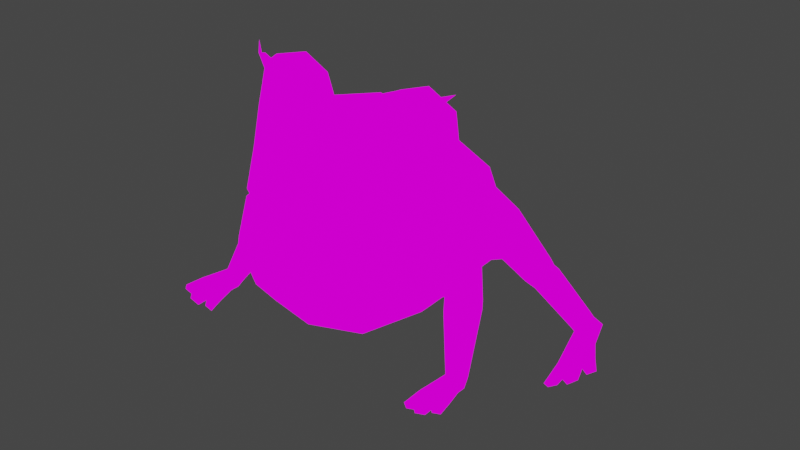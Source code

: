 # Source: FROG_PINK.blend  (saved by Blender 2.91.10; exported with 4.5.12 LTS)
import bpy
from mathutils import Matrix  # noqa: F401  (used for matrix-valued properties, if any)

bpy.ops.wm.read_factory_settings(use_empty=True)
scene = bpy.context.scene
scene.name = 'Scene'

# ---- collections
col_collection = bpy.data.collections.new('Collection'); scene.collection.children.link(col_collection)

# ---- images (referenced by path relative to the original .blend; pixels are not part of the script)
import os
ASSET_DIR = os.environ.get("B2B_ASSET_DIR", "")  # directory of the original .blend (textures are referenced by path, not embedded)
HERE = os.path.dirname(os.path.abspath(__file__))  # packed textures are extracted next to this script under _unpacked/

def load_image(name, relpath, width, height, colorspace="sRGB"):
    """Load a texture the original file referenced (path relative to the .blend, or extracted next to this script)."""
    p = next((c for c in (os.path.join(HERE, relpath), os.path.join(ASSET_DIR, relpath)) if relpath and os.path.exists(c)), "")
    if p:
        img = bpy.data.images.load(p, check_existing=True)
        img.name = name
    else:  # same state as the original file: an image datablock whose file is absent (Cycles renders it pink)
        img = bpy.data.images.new(name, width, height)
        img.source = "FILE"
        img.filepath = "//" + (relpath or name)
    img.colorspace_settings.name = colorspace
    return img
img_colors_png_001 = load_image('colors.png.001', 'colors.png', 1024, 1024, 'sRGB')

# ---- materials (node trees are filled in below, after node groups)
mat_frog = bpy.data.materials.new('frog')
mat_frog.use_transparent_shadow = False

# ---- material node trees
mat_frog.use_nodes = True; mat_frog.node_tree.nodes.clear()
_N = mat_frog.node_tree.nodes; _L = mat_frog.node_tree.links
n0 = _N.new('ShaderNodeBsdfPrincipled'); n0.name = 'Principled BSDF'; n0.location = (10, 300)
n0.distribution = 'GGX'
n0.subsurface_method = 'BURLEY'
n0.inputs[3].default_value = 1.45
n0.inputs[27].default_value = (0.0, 0.0, 0.0, 1.0)
n0.inputs[28].default_value = 1.0
n1 = _N.new('ShaderNodeOutputMaterial'); n1.name = 'Material Output'; n1.location = (300, 300)
n2 = _N.new('ShaderNodeTexImage'); n2.name = 'Image Texture'; n2.location = (-320, 163)
n2.image = img_colors_png_001
_L.new(n2.outputs[0], n1.inputs[0])
n1.is_active_output = True

# ---- world
world_world = bpy.data.worlds.new('World'); scene.world = world_world
world_world.use_nodes = True; world_world.node_tree.nodes.clear()
_N = world_world.node_tree.nodes; _L = world_world.node_tree.links
n0 = _N.new('ShaderNodeOutputWorld'); n0.name = 'World Output'; n0.location = (300, 300)
n1 = _N.new('ShaderNodeBackground'); n1.name = 'Background'; n1.location = (10, 300)
n1.inputs[0].default_value = (0.05088, 0.05088, 0.05088, 1.0)
_L.new(n1.outputs[0], n0.inputs[0])
n0.is_active_output = True
world_world.color = (0.05088, 0.05088, 0.05088)
world_world.use_sun_shadow = False
world_world.sun_shadow_jitter_overblur = 0.0

# ---- meshes
me_cube_002 = bpy.data.meshes.new('Cube.002')
me_cube_002.from_pydata([(0.3611, 0.4402, 0.1773), (0.2691, 0.02207, 0.09603), (0.4622, 0.03429, 0.8961), (0.0, 0.6921, 0.4083), (0.0, 0.7672, 0.09463), (0.0, 0.7672, 0.2537), (0.0, 0.07362, 1.031), (0.0, 0.5913, 0.5574), (0.0, 0.3317, 0.8502), (0.0, 0.4259, 0.02617), (0.0, 0.004974, 0.01737), (0.183, 0.6782, 0.3651), (0.0, 0.8851, 0.1341), (0.3433, -0.2043, 1.203), (0.4849, -0.1389, 1.118), (0.4788, -0.1993, 0.9364), (0.3198, -0.2933, 0.8724), (0.183, -0.3283, 0.9981), (0.1991, -0.2607, 1.142), (0.4477, -0.1785, 1.102), (0.3433, -0.2112, 1.167), (0.4388, -0.2161, 0.9622), (0.3255, -0.2884, 0.9197), (0.2251, -0.3131, 0.9899), (0.232, -0.2626, 1.116), (0.4959, -0.198, 0.5535), (0.353, -0.4146, 0.643), (0.08997, -0.5508, 0.7943), (0.0, -0.3309, 1.012), (0.0, -0.6003, 0.7446), (0.07219, -0.5229, 0.8452), (0.3609, -0.4129, 0.6037), (0.1651, -0.5658, 0.6738), (0.0, -0.6026, 0.6997), (0.3522, -0.359, 0.8244), (0.5024, -0.1748, 0.7391), (0.0, -0.5143, 0.9161), (0.264, -0.3635, 0.122), (0.0, -0.4258, 0.09452), (0.2988, -0.4631, 0.2666), (0.4832, -0.2282, 0.3242), (0.0, -0.612, 0.3028), (0.151, -0.5792, 0.3095), (0.0, -0.5789, 0.6968), (0.3424, -0.3892, 0.6008), (0.1465, -0.5421, 0.6709), (0.0, -0.5765, 0.7417), (0.1465, -0.5397, 0.7194), (0.3344, -0.3909, 0.6401), (0.3433, -0.0266, 1.168), (0.4947, -0.04088, 1.1), (0.4824, -0.1042, 0.8988), (0.1787, -0.1313, 1.032), (0.1991, -0.045, 1.111), (0.2119, -0.02647, 0.9805), (0.0, -0.1328, 1.053), (0.253, 0.05209, 0.957), (0.2226, 0.3244, 0.8001), (0.1701, -0.4698, 0.8817), (0.1651, -0.5635, 0.7223), (0.05227, -0.5311, 0.8437), (0.07055, -0.5551, 0.7899), (0.0, -0.09962, 0.703), (0.0, -0.09616, 0.4259), (0.1144, -0.09898, 0.6759), (0.1203, -0.09716, 0.4444), (0.5337, 0.07077, 0.5669), (0.4765, -0.08013, 0.2574), (0.5016, 0.03051, 0.2899), (0.5808, 0.0388, 0.5244), (0.4893, -0.08594, 0.2638), (0.6826, -0.1942, -0.001703), (0.5292, 0.1133, 0.4078), (0.7191, -0.2152, 0.02164), (0.7123, -0.2573, 0.04411), (0.5847, -0.07286, 0.5084), (0.669, -0.2783, 0.04323), (0.5361, -0.1544, 0.3376), (0.6324, -0.2573, 0.01989), (0.6393, -0.2152, -0.002576), (0.7151, -0.2024, 0.04129), (0.67, -0.05969, 0.2594), (0.669, -0.1412, 0.281), (0.6006, -0.1849, 0.2539), (0.5333, -0.1469, 0.2052), (0.5342, -0.06536, 0.1836), (0.6886, -0.2324, -0.02141), (0.7289, -0.2536, -0.009182), (0.7289, -0.296, -0.009182), (0.6893, -0.3011, -0.02118), (0.6482, -0.296, -0.03364), (0.6482, -0.2536, -0.03364), (0.7424, -0.3925, 0.04313), (0.6482, -0.3925, 0.02432), (0.6031, -0.3925, 1.615e-05), (0.7558, -0.3925, -0.001024), (0.6644, -0.3925, -0.02874), (0.6228, -0.3925, -0.04134), (0.7109, -0.3925, -0.01465), (0.6959, -0.3925, 0.03731), (0.6613, -0.4961, -0.02968), (0.7139, -0.4961, -0.01373), (0.6497, -0.4952, 0.008172), (0.7037, -0.4952, 0.02288), (0.7212, -0.4717, 0.02385), (0.7303, -0.4726, -0.00877), (0.7752, -0.4726, 0.00486), (0.7677, -0.4717, 0.02967), (0.5974, -0.4726, -0.04905), (0.6389, -0.4726, -0.03645), (0.5836, -0.4717, -0.02704), (0.6286, -0.4717, -0.002738), (0.5386, -0.1105, 0.5269), (0.4747, 0.1187, 0.8458), (0.4855, -0.1716, 0.3207), (0.4279, -0.1648, 0.2037), (0.1305, 0.7702, 0.1962), (0.281, 0.5721, 0.4848), (0.1026, 0.7674, 0.1255), (0.1582, 0.4259, 0.04875), (0.475, 0.06941, 0.2742), (0.429, 0.2999, 0.7239), (0.5107, 0.1769, 0.4035), (0.7904, 0.6416, -0.07637), (0.308, 0.6576, 0.3047), (0.5884, 0.6333, 0.1498), (0.3665, 0.5732, 0.4364), (0.6136, 0.5644, 0.1418), (0.4249, 0.4106, 0.42), (0.5792, 0.5176, 0.09635), (0.4278, 0.3586, 0.2896), (0.5195, 0.5396, 0.05891), (0.4942, 0.6085, 0.06691), (0.3002, 0.5916, 0.1806), (0.7364, 0.7312, -0.1243), (0.7771, 0.717, -0.1025), (0.7357, 0.6158, -0.1518), (0.7136, 0.7012, -0.1544), (0.8085, 0.6525, -0.1004), (0.7736, 0.6169, -0.124), (0.7751, 0.7502, -0.165), (0.8181, 0.7375, -0.1397), (0.8571, 0.6091, -0.1705), (0.8247, 0.5924, -0.1993), (0.7871, 0.5879, -0.2276), (0.7481, 0.7201, -0.1969), (0.8961, 0.479, -0.1275), (0.8048, 0.4494, -0.1852), (0.7627, 0.4382, -0.2294), (0.9227, 0.4985, -0.1655), (0.8378, 0.4732, -0.2313), (0.7951, 0.4593, -0.2624), (0.8781, 0.4854, -0.1984), (0.8467, 0.4625, -0.1529), (0.8744, 0.3446, -0.2497), (0.92, 0.3585, -0.2124), (0.8507, 0.3288, -0.2169), (0.8981, 0.3436, -0.1803), (0.9225, 0.3851, -0.1643), (0.9404, 0.3979, -0.1942), (0.981, 0.4107, -0.1647), (0.9667, 0.401, -0.1423), (0.784, 0.3304, -0.2968), (0.8244, 0.3414, -0.2736), (0.7663, 0.3191, -0.2776), (0.8083, 0.3274, -0.2413), (0.5107, 0.6535, 0.1334), (0.5757, 0.6295, 0.1742), (0.6032, 0.5544, 0.1655), (0.5657, 0.5033, 0.1159), (0.5007, 0.528, 0.07532), (0.4731, 0.6024, 0.08386), (0.6358, 0.5783, 0.1183), (0.5473, 0.6665, 0.09826), (0.513, 0.6216, 0.05315), (0.5408, 0.5535, 0.04082), (0.6082, 0.6453, 0.131), (0.6011, 0.5333, 0.07341), (0.7191, 0.7194, -0.09428), (0.7208, 0.6073, -0.131), (0.6952, 0.6885, -0.1243), (0.7601, 0.7047, -0.07127), (0.7602, 0.608, -0.1046), (0.4044, 0.4686, 0.1849), (0.3679, 0.6424, 0.3037), (0.4114, 0.5769, 0.4077), (0.453, 0.4519, 0.3943), (0.4459, 0.3916, 0.281), (0.3608, 0.5822, 0.1904), (0.5888, 0.007704, 0.2465), (0.6558, -0.1294, 0.313), (0.5863, -0.1763, 0.2785), (0.6582, -0.04085, 0.2932), (0.5196, -0.1306, 0.2244), (0.5252, -0.03551, 0.2131), (0.6771, -0.08215, 0.2251), (0.6753, -0.158, 0.2468), (0.6105, -0.1984, 0.2234), (0.5476, -0.1629, 0.1784), (0.5494, -0.08701, 0.1567), (0.6141, -0.04665, 0.18), (0.7087, -0.2477, 0.06368), (0.6633, -0.2706, 0.06064), (0.6242, -0.2482, 0.0352), (0.6306, -0.2028, 0.01281), (0.676, -0.1799, 0.01585), (0.3298, -0.3028, 0.9785), (0.3394, -0.2612, 1.112), (0.0, -0.6884, 0.5478), (0.3401, -0.4912, 0.4459), (0.1594, -0.6563, 0.5305), (0.4997, -0.06981, 0.6614), (0.5446, -0.1131, 1.203), (0.4507, -0.2077, 1.186), (0.3618, -0.2517, 1.216), (0.2537, -0.2994, 1.18)], [], [(9, 119, 1, 10), (211, 35, 25, 112), (4, 118, 119, 9), (117, 7, 57, 121), (121, 57, 56, 113), (116, 5, 3, 11), (11, 124, 116), (11, 3, 7, 117), (1, 67, 115), (116, 118, 12), (5, 116, 12), (118, 4, 12), (19, 207, 206, 21), (20, 19, 14, 13), (19, 21, 15, 14), (21, 22, 16, 15), (22, 23, 17, 16), (23, 24, 18, 17), (24, 20, 13, 18), (34, 58, 59, 26), (35, 34, 26, 25), (58, 17, 28, 36), (26, 59, 47, 48), (59, 29, 46, 47), (32, 31, 44, 45), (27, 30, 60, 61), (15, 16, 34, 35), (16, 17, 58, 34), (40, 39, 115), (39, 42, 37), (31, 32, 210, 209), (32, 33, 208, 210), (25, 31, 209, 40), (45, 63, 43), (65, 25, 64), (25, 26, 48), (31, 25, 44), (33, 32, 45, 43), (17, 18, 53, 52), (13, 14, 50, 49), (18, 13, 49, 53), (14, 15, 51, 50), (52, 53, 54), (49, 50, 2, 56), (53, 49, 56, 54), (50, 51, 2), (17, 52, 55, 28), (52, 54, 6, 55), (57, 7, 8), (56, 57, 8, 6), (6, 54, 56), (15, 35, 51), (51, 35, 2), (35, 211, 2), (113, 66, 121), (120, 1, 119), (37, 10, 1, 115), (30, 27, 59, 58), (61, 60, 36, 29), (27, 61, 29, 59), (60, 30, 58, 36), (62, 47, 46), (64, 62, 63, 65), (64, 25, 48), (48, 47, 62, 64), (45, 44, 65, 63), (65, 44, 25), (115, 114, 40), (121, 66, 122), (40, 114, 112, 25), (67, 1, 120), (67, 120, 68, 70), (122, 66, 69, 72), (120, 122, 72, 68), (189, 72, 69, 192), (192, 69, 75, 190), (190, 75, 77, 191), (191, 77, 70, 193), (193, 70, 68, 194), (194, 68, 72, 189), (79, 71, 86, 91), (199, 85, 200), (198, 84, 85, 199), (197, 83, 84, 198), (196, 82, 83, 197), (195, 81, 82, 196), (195, 200, 81), (86, 89, 90, 91), (76, 78, 94, 93), (73, 74, 88, 87), (78, 79, 91, 90), (71, 73, 87, 86), (78, 90, 97, 94), (99, 93, 102, 103), (99, 98, 105, 104), (89, 98, 96), (90, 89, 96, 97), (88, 74, 92, 95), (74, 76, 99, 92), (96, 98, 101, 100), (93, 96, 100, 102), (99, 76, 93), (98, 89, 88, 95), (89, 86, 87, 88), (98, 99, 103, 101), (101, 103, 102, 100), (92, 99, 104, 107), (94, 97, 108, 110), (95, 92, 107, 106), (93, 94, 110, 111), (98, 95, 106, 105), (97, 96, 109, 108), (110, 108, 109, 111), (107, 104, 105, 106), (96, 93, 111, 109), (77, 75, 112, 114), (66, 112, 75, 69), (67, 70, 77, 114), (113, 56, 2), (10, 37, 38), (114, 115, 67), (37, 42, 41, 38), (126, 124, 11, 117), (133, 0, 118, 116), (0, 119, 118), (0, 130, 120, 119), (128, 126, 117, 121), (124, 133, 116), (130, 128, 121, 122), (130, 122, 120), (184, 124, 126, 185), (185, 126, 128, 186), (186, 128, 130, 187), (187, 130, 0, 183), (183, 0, 133, 188), (188, 133, 124, 184), (180, 178, 134, 137), (182, 179, 136, 139), (181, 123, 138, 135), (179, 180, 137, 136), (178, 181, 135, 134), (123, 182, 139, 138), (137, 134, 140, 145), (140, 143, 144, 145), (139, 136, 148, 147), (135, 138, 142, 141), (136, 137, 145, 144), (134, 135, 141, 140), (136, 144, 151, 148), (153, 147, 156, 157), (153, 152, 159, 158), (143, 152, 150), (144, 143, 150, 151), (142, 138, 146, 149), (138, 139, 153, 146), (150, 152, 155, 154), (147, 150, 154, 156), (153, 139, 147), (152, 143, 142, 149), (143, 140, 141, 142), (152, 153, 157, 155), (155, 157, 156, 154), (146, 153, 158, 161), (148, 151, 162, 164), (149, 146, 161, 160), (147, 148, 164, 165), (152, 149, 160, 159), (151, 150, 163, 162), (164, 162, 163, 165), (161, 158, 159, 160), (150, 147, 165, 163), (132, 171, 166), (131, 170, 171, 132), (129, 169, 170, 131), (127, 168, 169, 129), (125, 167, 168, 127), (166, 167, 125), (127, 129, 177, 172), (125, 176, 173), (131, 132, 174, 175), (125, 127, 172, 176), (129, 131, 175, 177), (174, 132, 173), (175, 174, 180, 179), (172, 177, 182, 123), (166, 173, 132), (173, 176, 181, 178), (125, 173, 166), (176, 172, 123, 181), (177, 175, 179, 182), (174, 173, 178, 180), (171, 188, 184, 166), (170, 183, 188, 171), (169, 187, 183, 170), (168, 186, 187, 169), (167, 185, 186, 168), (166, 184, 185, 167), (85, 194, 189), (84, 193, 194, 85), (83, 191, 193, 84), (82, 190, 191, 83), (81, 192, 190, 82), (189, 192, 81), (205, 200, 195, 80), (80, 195, 196, 201), (201, 196, 197, 202), (202, 197, 198, 203), (203, 198, 199, 204), (204, 199, 200, 205), (76, 202, 203, 78), (200, 189, 81), (78, 203, 204, 79), (79, 204, 205, 71), (200, 85, 189), (74, 201, 202, 76), (73, 80, 201, 74), (71, 205, 80, 73), (22, 206, 23), (21, 206, 22), (23, 206, 207, 24), (207, 19, 20), (24, 207, 20), (115, 39, 37), (40, 209, 39), (209, 210, 42, 39), (210, 208, 41, 42), (113, 2, 211, 66), (66, 211, 112), (213, 19, 212), (24, 20, 214, 215), (213, 214, 20, 19)])
_uv = me_cube_002.uv_layers.new(name='UVMap')
_uv.uv.foreach_set('vector', [0.03488, 0.5109, 0.03488, 0.5109, 0.03488, 0.5109, 0.03488, 0.5109, 0.2292, 0.6946, 0.2292, 0.6946, 0.2292, 0.6946, 0.2292, 0.6946, 0.03488, 0.5109, 0.03488, 0.5109, 0.03488, 0.5109, 0.03488, 0.5109, 0.2245, 0.6937, 0.2245, 0.6937, 0.2245, 0.6937, 0.2245, 0.6937, 0.2245, 0.6937, 0.2245, 0.6937, 0.2245, 0.6937, 0.2245, 0.6937, 0.2245, 0.6937, 0.2245, 0.6937, 0.2245, 0.6937, 0.2245, 0.6937, 0.2245, 0.6937, 0.2245, 0.6937, 0.2245, 0.6937, 0.2245, 0.6937, 0.2245, 0.6937, 0.2245, 0.6937, 0.2245, 0.6937, 0.03488, 0.5109, 0.03488, 0.5109, 0.03488, 0.5109, 0.2245, 0.6937, 0.2245, 0.6937, 0.2245, 0.6937, 0.2245, 0.6937, 0.2245, 0.6937, 0.2245, 0.6937, 0.2245, 0.6937, 0.2245, 0.6937, 0.2245, 0.6937, 0.1659, 0.5051, 0.1659, 0.5051, 0.1659, 0.5051, 0.1659, 0.5051, 0.2407, 0.6199, 0.2407, 0.6199, 0.2407, 0.6199, 0.2407, 0.6199, 0.2407, 0.6199, 0.2407, 0.6199, 0.2407, 0.6199, 0.2407, 0.6199, 0.2407, 0.6199, 0.2407, 0.6199, 0.2407, 0.6199, 0.2407, 0.6199, 0.2407, 0.6199, 0.2407, 0.6199, 0.2407, 0.6199, 0.2407, 0.6199, 0.2407, 0.6199, 0.2407, 0.6199, 0.2407, 0.6199, 0.2407, 0.6199, 0.2407, 0.6199, 0.2407, 0.6199, 0.2407, 0.6199, 0.2407, 0.6199, 0.2618, 0.6498, 0.2618, 0.6498, 0.2618, 0.6498, 0.2618, 0.6498, 0.2618, 0.6498, 0.2618, 0.6498, 0.2618, 0.6498, 0.2618, 0.6498, 0.2618, 0.6498, 0.2618, 0.6498, 0.2618, 0.6498, 0.2618, 0.6498, 0.5549, 0.6237, 0.5549, 0.6237, 0.5549, 0.6237, 0.5549, 0.6237, 0.5549, 0.6237, 0.5549, 0.6237, 0.5549, 0.6237, 0.5549, 0.6237, 0.5549, 0.6237, 0.5549, 0.6237, 0.5549, 0.6237, 0.5549, 0.6237, 0.9443, 0.9248, 0.9443, 0.9248, 0.9443, 0.9248, 0.9443, 0.9248, 0.2618, 0.6498, 0.2618, 0.6498, 0.2618, 0.6498, 0.2618, 0.6498, 0.2618, 0.6498, 0.2618, 0.6498, 0.2618, 0.6498, 0.2618, 0.6498, 0.2219, 0.676, 0.2219, 0.676, 0.2219, 0.676, 0.03488, 0.5109, 0.03488, 0.5109, 0.03488, 0.5109, 0.2287, 0.6516, 0.2287, 0.6516, 0.2287, 0.6516, 0.2287, 0.6516, 0.2287, 0.6516, 0.2287, 0.6516, 0.2287, 0.6516, 0.2287, 0.6516, 0.2287, 0.6516, 0.2287, 0.6516, 0.2287, 0.6516, 0.2287, 0.6516, 0.3485, 0.6139, 0.3485, 0.6139, 0.3485, 0.6139, 0.3485, 0.6139, 0.3485, 0.6139, 0.3485, 0.6139, 0.5549, 0.6237, 0.5549, 0.6237, 0.5549, 0.6237, 0.5549, 0.6237, 0.5549, 0.6237, 0.5549, 0.6237, 0.5549, 0.6237, 0.5549, 0.6237, 0.5549, 0.6237, 0.5549, 0.6237, 0.2618, 0.6498, 0.2618, 0.6498, 0.2618, 0.6498, 0.2618, 0.6498, 0.2618, 0.6498, 0.2618, 0.6498, 0.2618, 0.6498, 0.2618, 0.6498, 0.2618, 0.6498, 0.2618, 0.6498, 0.2618, 0.6498, 0.2618, 0.6498, 0.2618, 0.6498, 0.2618, 0.6498, 0.2618, 0.6498, 0.2618, 0.6498, 0.2618, 0.6498, 0.2618, 0.6498, 0.2618, 0.6498, 0.03419, 0.3303, 0.03419, 0.3303, 0.03419, 0.3303, 0.03419, 0.3303, 0.03419, 0.3303, 0.03419, 0.3303, 0.03419, 0.3303, 0.03419, 0.3303, 0.2618, 0.6498, 0.2618, 0.6498, 0.2618, 0.6498, 0.2618, 0.6498, 0.2618, 0.6498, 0.2618, 0.6498, 0.2618, 0.6498, 0.2618, 0.6498, 0.2618, 0.6498, 0.2618, 0.6498, 0.2618, 0.6498, 0.2245, 0.6937, 0.2245, 0.6937, 0.2245, 0.6937, 0.2245, 0.6937, 0.2245, 0.6937, 0.2245, 0.6937, 0.2245, 0.6937, 0.2618, 0.6498, 0.2618, 0.6498, 0.2618, 0.6498, 0.2618, 0.6498, 0.2618, 0.6498, 0.2618, 0.6498, 0.2618, 0.6498, 0.2618, 0.6498, 0.2618, 0.6498, 0.2618, 0.6498, 0.2618, 0.6498, 0.2618, 0.6498, 0.2245, 0.6937, 0.2245, 0.6937, 0.2245, 0.6937, 0.03488, 0.5109, 0.03488, 0.5109, 0.03488, 0.5109, 0.03488, 0.5109, 0.03488, 0.5109, 0.03488, 0.5109, 0.03488, 0.5109, 0.2618, 0.6498, 0.2618, 0.6498, 0.2618, 0.6498, 0.2618, 0.6498, 0.2618, 0.6498, 0.2618, 0.6498, 0.2618, 0.6498, 0.2618, 0.6498, 0.2618, 0.6498, 0.2618, 0.6498, 0.2618, 0.6498, 0.2618, 0.6498, 0.2618, 0.6498, 0.2618, 0.6498, 0.2618, 0.6498, 0.2618, 0.6498, 0.3485, 0.6139, 0.3485, 0.6139, 0.3485, 0.6139, 0.3485, 0.6139, 0.3485, 0.6139, 0.3485, 0.6139, 0.3485, 0.6139, 0.3485, 0.6139, 0.3485, 0.6139, 0.3485, 0.6139, 0.3485, 0.6139, 0.3485, 0.6139, 0.3485, 0.6139, 0.3485, 0.6139, 0.3485, 0.6139, 0.3485, 0.6139, 0.3485, 0.6139, 0.3485, 0.6139, 0.3485, 0.6139, 0.3485, 0.6139, 0.3485, 0.6139, 0.2219, 0.676, 0.2219, 0.676, 0.2219, 0.676, 0.2245, 0.6937, 0.2245, 0.6937, 0.2245, 0.6937, 0.2245, 0.6937, 0.2245, 0.6937, 0.2245, 0.6937, 0.2245, 0.6937, 0.03488, 0.5109, 0.03488, 0.5109, 0.03488, 0.5109, 0.2552, 0.6772, 0.2552, 0.6772, 0.2552, 0.6772, 0.2552, 0.6772, 0.2552, 0.6772, 0.2552, 0.6772, 0.2552, 0.6772, 0.2552, 0.6772, 0.2552, 0.6772, 0.2552, 0.6772, 0.2552, 0.6772, 0.2552, 0.6772, 0.2552, 0.6772, 0.2552, 0.6772, 0.2552, 0.6772, 0.2552, 0.6772, 0.2552, 0.6772, 0.2552, 0.6772, 0.2552, 0.6772, 0.2552, 0.6772, 0.2552, 0.6772, 0.2552, 0.6772, 0.2552, 0.6772, 0.2552, 0.6772, 0.2552, 0.6772, 0.2552, 0.6772, 0.2552, 0.6772, 0.2552, 0.6772, 0.2552, 0.6772, 0.2552, 0.6772, 0.2552, 0.6772, 0.2552, 0.6772, 0.2552, 0.6772, 0.2552, 0.6772, 0.2552, 0.6772, 0.2552, 0.6772, 0.2552, 0.6772, 0.2552, 0.6772, 0.2552, 0.6772, 0.2552, 0.6772, 0.2552, 0.6772, 0.2552, 0.6772, 0.2552, 0.6772, 0.2552, 0.6772, 0.2552, 0.6772, 0.2552, 0.6772, 0.2552, 0.6772, 0.2552, 0.6772, 0.2552, 0.6772, 0.2552, 0.6772, 0.2552, 0.6772, 0.2552, 0.6772, 0.2552, 0.6772, 0.2552, 0.6772, 0.2552, 0.6772, 0.2552, 0.6772, 0.2552, 0.6772, 0.2552, 0.6772, 0.2552, 0.6772, 0.2552, 0.6772, 0.2552, 0.6772, 0.2552, 0.6772, 0.05693, 0.3362, 0.05693, 0.3362, 0.05693, 0.3362, 0.05693, 0.3362, 0.2552, 0.6772, 0.2552, 0.6772, 0.2552, 0.6772, 0.2552, 0.6772, 0.2552, 0.6772, 0.2552, 0.6772, 0.2552, 0.6772, 0.2552, 0.6772, 0.2552, 0.6772, 0.2552, 0.6772, 0.2552, 0.6772, 0.2552, 0.6772, 0.2552, 0.6772, 0.2552, 0.6772, 0.2552, 0.6772, 0.2552, 0.6772, 0.2552, 0.6772, 0.2552, 0.6772, 0.2552, 0.6772, 0.2552, 0.6772, 0.2552, 0.6772, 0.2552, 0.6772, 0.2552, 0.6772, 0.2552, 0.6772, 0.5549, 0.6237, 0.5549, 0.6237, 0.5549, 0.6237, 0.5549, 0.6237, 0.05693, 0.3362, 0.05693, 0.3362, 0.05693, 0.3362, 0.05693, 0.3362, 0.05693, 0.3362, 0.05693, 0.3362, 0.05693, 0.3362, 0.2552, 0.6772, 0.2552, 0.6772, 0.2552, 0.6772, 0.2552, 0.6772, 0.2552, 0.6772, 0.2552, 0.6772, 0.2552, 0.6772, 0.2552, 0.6772, 0.05693, 0.3362, 0.05693, 0.3362, 0.05693, 0.3362, 0.05693, 0.3362, 0.5549, 0.6237, 0.5549, 0.6237, 0.5549, 0.6237, 0.5549, 0.6237, 0.2552, 0.6772, 0.2552, 0.6772, 0.2552, 0.6772, 0.05693, 0.3362, 0.05693, 0.3362, 0.05693, 0.3362, 0.05693, 0.3362, 0.05693, 0.3362, 0.05693, 0.3362, 0.05693, 0.3362, 0.05693, 0.3362, 0.5549, 0.6237, 0.5549, 0.6237, 0.5549, 0.6237, 0.5549, 0.6237, 0.2552, 0.6772, 0.2552, 0.6772, 0.2552, 0.6772, 0.2552, 0.6772, 0.2552, 0.6772, 0.2552, 0.6772, 0.2552, 0.6772, 0.2552, 0.6772, 0.2552, 0.6772, 0.2552, 0.6772, 0.2552, 0.6772, 0.2552, 0.6772, 0.2552, 0.6772, 0.2552, 0.6772, 0.2552, 0.6772, 0.2552, 0.6772, 0.2552, 0.6772, 0.2552, 0.6772, 0.2552, 0.6772, 0.2552, 0.6772, 0.05693, 0.3362, 0.05693, 0.3362, 0.05693, 0.3362, 0.05693, 0.3362, 0.05693, 0.3362, 0.05693, 0.3362, 0.05693, 0.3362, 0.05693, 0.3362, 0.2552, 0.6772, 0.2552, 0.6772, 0.2552, 0.6772, 0.2552, 0.6772, 0.2552, 0.6772, 0.2552, 0.6772, 0.2552, 0.6772, 0.2552, 0.6772, 0.5549, 0.6237, 0.5549, 0.6237, 0.5549, 0.6237, 0.5549, 0.6237, 0.2552, 0.6772, 0.2552, 0.6772, 0.2552, 0.6772, 0.2552, 0.6772, 0.2552, 0.6772, 0.2552, 0.6772, 0.2552, 0.6772, 0.2552, 0.6772, 0.2552, 0.6772, 0.2552, 0.6772, 0.2552, 0.6772, 0.2552, 0.6772, 0.2245, 0.6937, 0.2245, 0.6937, 0.2245, 0.6937, 0.03488, 0.5109, 0.03488, 0.5109, 0.03488, 0.5109, 0.2219, 0.676, 0.2219, 0.676, 0.2219, 0.676, 0.03488, 0.5109, 0.03488, 0.5109, 0.03488, 0.5109, 0.03488, 0.5109, 0.2245, 0.6937, 0.2245, 0.6937, 0.2245, 0.6937, 0.2245, 0.6937, 0.03488, 0.5109, 0.03488, 0.5109, 0.03488, 0.5109, 0.03488, 0.5109, 0.03488, 0.5109, 0.03488, 0.5109, 0.03488, 0.5109, 0.03488, 0.5109, 0.03488, 0.5109, 0.03488, 0.5109, 0.03488, 0.5109, 0.2245, 0.6937, 0.2245, 0.6937, 0.2245, 0.6937, 0.2245, 0.6937, 0.2245, 0.6937, 0.2245, 0.6937, 0.2245, 0.6937, 0.2245, 0.6937, 0.2245, 0.6937, 0.2245, 0.6937, 0.2245, 0.6937, 0.2245, 0.6937, 0.2245, 0.6937, 0.2245, 0.6937, 0.2245, 0.6937, 0.2245, 0.6937, 0.2245, 0.6937, 0.2245, 0.6937, 0.2245, 0.6937, 0.2245, 0.6937, 0.2245, 0.6937, 0.2245, 0.6937, 0.2245, 0.6937, 0.2245, 0.6937, 0.2245, 0.6937, 0.2245, 0.6937, 0.2245, 0.6937, 0.2245, 0.6937, 0.2245, 0.6937, 0.2245, 0.6937, 0.2245, 0.6937, 0.2245, 0.6937, 0.2245, 0.6937, 0.2245, 0.6937, 0.2245, 0.6937, 0.2245, 0.6937, 0.2245, 0.6937, 0.2245, 0.6937, 0.2245, 0.6937, 0.2245, 0.6937, 0.2245, 0.6937, 0.2245, 0.6937, 0.2245, 0.6937, 0.2245, 0.6937, 0.2245, 0.6937, 0.2245, 0.6937, 0.2245, 0.6937, 0.2245, 0.6937, 0.2245, 0.6937, 0.2245, 0.6937, 0.2245, 0.6937, 0.2245, 0.6937, 0.2245, 0.6937, 0.2245, 0.6937, 0.2245, 0.6937, 0.2245, 0.6937, 0.2245, 0.6937, 0.2245, 0.6937, 0.2245, 0.6937, 0.2245, 0.6937, 0.2245, 0.6937, 0.2245, 0.6937, 0.2245, 0.6937, 0.2245, 0.6937, 0.2245, 0.6937, 0.2245, 0.6937, 0.03259, 0.3841, 0.03259, 0.3841, 0.03259, 0.3841, 0.03259, 0.3841, 0.2245, 0.6937, 0.2245, 0.6937, 0.2245, 0.6937, 0.2245, 0.6937, 0.2245, 0.6937, 0.2245, 0.6937, 0.2245, 0.6937, 0.2245, 0.6937, 0.2245, 0.6937, 0.2245, 0.6937, 0.2245, 0.6937, 0.2245, 0.6937, 0.2245, 0.6937, 0.2245, 0.6937, 0.2245, 0.6937, 0.2245, 0.6937, 0.2245, 0.6937, 0.2245, 0.6937, 0.2245, 0.6937, 0.2245, 0.6937, 0.2245, 0.6937, 0.2245, 0.6937, 0.2245, 0.6937, 0.2245, 0.6937, 0.5549, 0.6237, 0.5549, 0.6237, 0.5549, 0.6237, 0.5549, 0.6237, 0.03259, 0.3841, 0.03259, 0.3841, 0.03259, 0.3841, 0.03259, 0.3841, 0.03259, 0.3841, 0.03259, 0.3841, 0.03259, 0.3841, 0.2245, 0.6937, 0.2245, 0.6937, 0.2245, 0.6937, 0.2245, 0.6937, 0.2245, 0.6937, 0.2245, 0.6937, 0.2245, 0.6937, 0.2245, 0.6937, 0.03259, 0.3841, 0.03259, 0.3841, 0.03259, 0.3841, 0.03259, 0.3841, 0.5549, 0.6237, 0.5549, 0.6237, 0.5549, 0.6237, 0.5549, 0.6237, 0.2245, 0.6937, 0.2245, 0.6937, 0.2245, 0.6937, 0.03259, 0.3841, 0.03259, 0.3841, 0.03259, 0.3841, 0.03259, 0.3841, 0.03259, 0.3841, 0.03259, 0.3841, 0.03259, 0.3841, 0.03259, 0.3841, 0.5549, 0.6237, 0.5549, 0.6237, 0.5549, 0.6237, 0.5549, 0.6237, 0.2245, 0.6937, 0.2245, 0.6937, 0.2245, 0.6937, 0.2245, 0.6937, 0.2245, 0.6937, 0.2245, 0.6937, 0.2245, 0.6937, 0.2245, 0.6937, 0.2245, 0.6937, 0.2245, 0.6937, 0.2245, 0.6937, 0.2245, 0.6937, 0.2245, 0.6937, 0.2245, 0.6937, 0.2245, 0.6937, 0.2245, 0.6937, 0.2245, 0.6937, 0.2245, 0.6937, 0.2245, 0.6937, 0.2245, 0.6937, 0.03259, 0.3841, 0.03259, 0.3841, 0.03259, 0.3841, 0.03259, 0.3841, 0.03259, 0.3841, 0.03259, 0.3841, 0.03259, 0.3841, 0.03259, 0.3841, 0.2245, 0.6937, 0.2245, 0.6937, 0.2245, 0.6937, 0.2245, 0.6937, 0.2245, 0.6937, 0.2245, 0.6937, 0.2245, 0.6937, 0.2245, 0.6937, 0.5549, 0.6237, 0.5549, 0.6237, 0.5549, 0.6237, 0.5549, 0.6237, 0.2245, 0.6937, 0.2245, 0.6937, 0.2245, 0.6937, 0.2245, 0.6937, 0.2245, 0.6937, 0.2245, 0.6937, 0.2245, 0.6937, 0.2245, 0.6937, 0.2245, 0.6937, 0.2245, 0.6937, 0.2245, 0.6937, 0.2245, 0.6937, 0.2245, 0.6937, 0.2245, 0.6937, 0.2245, 0.6937, 0.2245, 0.6937, 0.2245, 0.6937, 0.2245, 0.6937, 0.2245, 0.6937, 0.2245, 0.6937, 0.2245, 0.6937, 0.2245, 0.6937, 0.2245, 0.6937, 0.2245, 0.6937, 0.2245, 0.6937, 0.2245, 0.6937, 0.2245, 0.6937, 0.2245, 0.6937, 0.2245, 0.6937, 0.2245, 0.6937, 0.2245, 0.6937, 0.2245, 0.6937, 0.2245, 0.6937, 0.2245, 0.6937, 0.2245, 0.6937, 0.2245, 0.6937, 0.2245, 0.6937, 0.2245, 0.6937, 0.2245, 0.6937, 0.2245, 0.6937, 0.2245, 0.6937, 0.2245, 0.6937, 0.2245, 0.6937, 0.2245, 0.6937, 0.2245, 0.6937, 0.2245, 0.6937, 0.2245, 0.6937, 0.2245, 0.6937, 0.2245, 0.6937, 0.2245, 0.6937, 0.2245, 0.6937, 0.2245, 0.6937, 0.2245, 0.6937, 0.2245, 0.6937, 0.2245, 0.6937, 0.2245, 0.6937, 0.2245, 0.6937, 0.2245, 0.6937, 0.2245, 0.6937, 0.2245, 0.6937, 0.2245, 0.6937, 0.2245, 0.6937, 0.2245, 0.6937, 0.2245, 0.6937, 0.2245, 0.6937, 0.2245, 0.6937, 0.2245, 0.6937, 0.2245, 0.6937, 0.2245, 0.6937, 0.2245, 0.6937, 0.2245, 0.6937, 0.2245, 0.6937, 0.2245, 0.6937, 0.2245, 0.6937, 0.2245, 0.6937, 0.2245, 0.6937, 0.2245, 0.6937, 0.2245, 0.6937, 0.2245, 0.6937, 0.2245, 0.6937, 0.2245, 0.6937, 0.2245, 0.6937, 0.2245, 0.6937, 0.2245, 0.6937, 0.2245, 0.6937, 0.2245, 0.6937, 0.2245, 0.6937, 0.2245, 0.6937, 0.2245, 0.6937, 0.2245, 0.6937, 0.2245, 0.6937, 0.2245, 0.6937, 0.2245, 0.6937, 0.2245, 0.6937, 0.2245, 0.6937, 0.2245, 0.6937, 0.2245, 0.6937, 0.2245, 0.6937, 0.2552, 0.6772, 0.2552, 0.6772, 0.2552, 0.6772, 0.2552, 0.6772, 0.2552, 0.6772, 0.2552, 0.6772, 0.2552, 0.6772, 0.2552, 0.6772, 0.2552, 0.6772, 0.2552, 0.6772, 0.2552, 0.6772, 0.2552, 0.6772, 0.2552, 0.6772, 0.2552, 0.6772, 0.2552, 0.6772, 0.2552, 0.6772, 0.2552, 0.6772, 0.2552, 0.6772, 0.2552, 0.6772, 0.2552, 0.6772, 0.2552, 0.6772, 0.2552, 0.6772, 0.2552, 0.6772, 0.2552, 0.6772, 0.2552, 0.6772, 0.2552, 0.6772, 0.2552, 0.6772, 0.2552, 0.6772, 0.2552, 0.6772, 0.2552, 0.6772, 0.2552, 0.6772, 0.2552, 0.6772, 0.2552, 0.6772, 0.2552, 0.6772, 0.2552, 0.6772, 0.2552, 0.6772, 0.2552, 0.6772, 0.2552, 0.6772, 0.2552, 0.6772, 0.2552, 0.6772, 0.2552, 0.6772, 0.2552, 0.6772, 0.2552, 0.6772, 0.2552, 0.6772, 0.2552, 0.6772, 0.2552, 0.6772, 0.2552, 0.6772, 0.2552, 0.6772, 0.2552, 0.6772, 0.2552, 0.6772, 0.2552, 0.6772, 0.2552, 0.6772, 0.2552, 0.6772, 0.2552, 0.6772, 0.2552, 0.6772, 0.2552, 0.6772, 0.2552, 0.6772, 0.2552, 0.6772, 0.2552, 0.6772, 0.2552, 0.6772, 0.2552, 0.6772, 0.2552, 0.6772, 0.2552, 0.6772, 0.2552, 0.6772, 0.2552, 0.6772, 0.2552, 0.6772, 0.2552, 0.6772, 0.2552, 0.6772, 0.2552, 0.6772, 0.2552, 0.6772, 0.2552, 0.6772, 0.2552, 0.6772, 0.2552, 0.6772, 0.2552, 0.6772, 0.2552, 0.6772, 0.2552, 0.6772, 0.1659, 0.5051, 0.1659, 0.5051, 0.1659, 0.5051, 0.1659, 0.5051, 0.1659, 0.5051, 0.1659, 0.5051, 0.1659, 0.5051, 0.1659, 0.5051, 0.1659, 0.5051, 0.1659, 0.5051, 0.1659, 0.5051, 0.1659, 0.5051, 0.1659, 0.5051, 0.1659, 0.5051, 0.1659, 0.5051, 0.1659, 0.5051, 0.03488, 0.5109, 0.03488, 0.5109, 0.03488, 0.5109, 0.2287, 0.6516, 0.2287, 0.6516, 0.2287, 0.6516, 0.2287, 0.6516, 0.2287, 0.6516, 0.2287, 0.6516, 0.2287, 0.6516, 0.2287, 0.6516, 0.2287, 0.6516, 0.2287, 0.6516, 0.2287, 0.6516, 0.2245, 0.6937, 0.2245, 0.6937, 0.2245, 0.6937, 0.2245, 0.6937, 0.2245, 0.6937, 0.2245, 0.6937, 0.2245, 0.6937, 0.3589, 0.5325, 0.3589, 0.5325, 0.3589, 0.5325, 0.3589, 0.5325, 0.3589, 0.5325, 0.3589, 0.5325, 0.3589, 0.5325, 0.3589, 0.5325, 0.3589, 0.5325, 0.3589, 0.5325, 0.3589, 0.5325])
me_cube_002.materials.append(mat_frog)
me_cube_002.use_remesh_fix_poles = True
me_cube_002.use_remesh_preserve_attributes = False
me_cube_002.use_mirror_x = True
me_cube_002.use_mirror_vertex_groups = False
me_cube_002.update()
arm_armature = bpy.data.armatures.new('Armature')  # bones are not reproduced

# ---- objects
ob_cube_001 = bpy.data.objects.new('Cube.001', me_cube_002)
ob_armature = bpy.data.objects.new('Armature', arm_armature)

# ---- transforms, parenting, visibility, modifiers, constraints
ob_cube_001.parent = ob_armature
ob_cube_001.location = (0.0, 0.0, 0.0)
ob_cube_001.lineart.crease_threshold = 0.0
ob_cube_001.use_mesh_mirror_x = True
_vg = ob_cube_001.vertex_groups.new(name='root')
for _i, _w in zip([0, 1, 3, 4, 5, 6, 7, 8, 9, 10, 11, 12, 37, 38, 57, 63, 65, 115, 116, 117, 118, 119, 121, 124, 126, 128, 130, 133, 183, 184, 185, 188], [0.5576, 0.3383, 0.9926, 0.9544, 0.9917, 0.009846, 0.9926, 0.1055, 0.9981, 0.2041, 0.9996, 0.9924, 0.01371, 0.02535, 0.0676, 3.897e-06, 1.767e-07, 0.01568, 1.0, 0.9777, 0.997, 0.001158, 0.01378, 0.5798, 0.6951, 0.5505, 0.5172, 0.7092, 0.01636, 0.08022, 0.02317, 0.08707]): _vg.add([_i], _w, 'REPLACE')
_vg = ob_cube_001.vertex_groups.new(name='spine1')
for _i, _w in zip([1, 2, 3, 6, 7, 8, 9, 10, 11, 13, 14, 15, 17, 18, 19, 20, 21, 22, 23, 24, 28, 35, 37, 38, 39, 40, 41, 42, 49, 50, 51, 52, 53, 54, 55, 56, 57, 65, 66, 67, 68, 70, 72, 112, 113, 114, 115, 117, 119, 120, 121, 122, 126, 128, 187, 198, 206, 207, 211, 212, 213, 214, 215], [1.0, 0.1158, 0.01859, 0.1875, 0.09612, 0.9881, 0.06569, 0.9903, 9.666e-05, 0.04968, 0.05461, 0.03765, 0.00766, 0.04676, 0.0488, 0.04482, 0.03059, 0.002214, 0.00805, 0.03928, 0.009561, 0.0129, 0.993, 1.0, 0.5, 0.02385, 0.4565, 0.4505, 0.07095, 0.06599, 0.06292, 0.06848, 0.0831, 0.1152, 0.07258, 0.1502, 0.9992, 0.1636, 0.9978, 0.9999, 0.08617, 0.1073, 0.0683, 1.0, 0.1772, 1.0, 0.9266, 0.06839, 0.05327, 0.9417, 0.9997, 0.9998, 0.008236, 0.08433, 0.4684, 9.746e-06, 0.01082, 0.03383, 0.03691, 0.0488, 0.04482, 0.04482, 0.03928]): _vg.add([_i], _w, 'REPLACE')
_vg = ob_cube_001.vertex_groups.new(name='head')
for _i, _w in zip([2, 6, 7, 8, 13, 14, 15, 16, 17, 18, 19, 20, 21, 22, 23, 24, 25, 26, 27, 28, 29, 30, 31, 32, 33, 34, 35, 36, 40, 44, 45, 46, 47, 48, 49, 50, 51, 52, 53, 54, 55, 56, 57, 58, 59, 60, 61, 62, 63, 64, 65, 66, 69, 75, 112, 113, 114, 121, 122, 124, 184, 206, 207, 209, 211, 212, 213, 214, 215], [0.9993, 0.9906, 0.008489, 0.1996, 0.9841, 0.9971, 0.9977, 0.9981, 0.9936, 0.9992, 0.996, 0.9998, 0.9986, 1.0, 0.9998, 0.9989, 0.9999, 1.0, 0.9939, 0.9987, 0.9711, 1.0, 2.156e-06, 0.007924, 0.01506, 0.9941, 1.0, 0.9999, 0.05722, 0.000198, 0.02074, 0.9602, 0.981, 0.995, 0.9984, 1.0, 0.9997, 0.9999, 0.9987, 1.0, 0.9995, 0.9997, 0.1666, 1.0, 0.9947, 1.0, 0.9941, 0.9998, 0.9923, 0.9896, 0.9974, 0.1051, 0.03979, 0.03789, 0.1165, 0.5571, 0.02351, 0.1683, 0.003787, 0.1208, 0.003604, 0.9993, 1.0, 0.02775, 0.4346, 0.996, 0.9998, 0.9998, 0.9989]): _vg.add([_i], _w, 'REPLACE')
_vg = ob_cube_001.vertex_groups.new(name='mouth')
for _i, _w in zip([1, 7, 9, 10, 25, 26, 27, 29, 30, 31, 32, 33, 35, 37, 38, 39, 40, 41, 42, 43, 44, 45, 46, 47, 48, 59, 60, 61, 63, 64, 65, 67, 68, 69, 70, 71, 72, 73, 74, 75, 77, 78, 79, 80, 81, 82, 83, 84, 85, 86, 87, 88, 89, 90, 91, 94, 96, 97, 98, 100, 101, 108, 109, 112, 114, 115, 120, 122, 128, 186, 189, 190, 191, 192, 193, 194, 195, 196, 200, 201, 202, 203, 204, 205, 208, 209, 210, 211], [0.0, 0.0, 0.01774, 0.003681, 0.002407, 3.902e-11, 0.02317, 0.0001254, 0.01427, 1.0, 1.0, 0.9997, 0.03858, 0.5047, 0.4982, 0.5007, 0.0, 0.5003, 0.5065, 1.0, 0.9914, 0.9998, 1.043e-05, 2.058e-05, 1.273e-08, 4.299e-06, 0.01674, 0.01763, 0.1754, 0.01472, 0.1909, 0.003044, 0.02565, 0.0008814, 0.0001582, 4.908e-11, 9.933e-10, 9.983e-09, 0.0, 0.0, 0.0001076, 0.0, 0.0, 2.518e-14, 0.0, 0.0, 0.0, 0.0, 0.0, 0.0, 0.0, 0.0, 0.0, 0.0, 0.0, 0.0, 0.0, 0.0, 0.0, 0.0, 0.0, 0.0, 0.0, 0.009711, 7.516e-05, 0.01397, 0.007261, 1.165e-07, 7.066e-08, 0.0, 0.0, 0.0, 0.0, 0.0, 0.0114, 0.0, 0.0, 0.0, 0.0, 0.0, 0.0, 0.0, 0.0, 4.066e-12, 0.9689, 1.0, 0.9538, 0.01719]): _vg.add([_i], _w, 'REPLACE')
_vg = ob_cube_001.vertex_groups.new(name='right_shoulder')
for _i, _w in zip([0, 1, 2, 6, 8, 10, 13, 14, 15, 16, 17, 18, 19, 20, 21, 22, 23, 24, 25, 26, 27, 29, 30, 31, 32, 33, 34, 35, 36, 37, 38, 39, 40, 41, 42, 43, 44, 45, 46, 47, 48, 49, 50, 51, 52, 53, 54, 56, 57, 58, 59, 60, 61, 63, 64, 65, 66, 67, 68, 69, 70, 72, 75, 77, 81, 82, 83, 84, 85, 112, 113, 114, 115, 117, 119, 120, 121, 122, 123, 125, 126, 127, 128, 129, 130, 131, 133, 136, 138, 139, 142, 143, 144, 146, 149, 152, 154, 155, 156, 163, 167, 168, 169, 170, 171, 172, 175, 176, 177, 179, 182, 183, 184, 185, 186, 187, 188, 189, 190, 191, 192, 193, 194, 195, 196, 197, 198, 199, 200, 206, 207, 209, 210, 211, 212, 213, 214, 215], [6.45e-10, 0.0002809, 0.0003175, 0.0, 0.0, 2.59e-05, 8.614e-08, 0.008772, 1.243e-06, 4.306e-08, 4.038e-09, 1.614e-07, 4.051e-08, 4.57e-07, 0.0005572, 2.918e-05, 8.79e-05, 1.283e-07, 7.173e-08, 6.987e-06, 1.728e-06, 0.01406, 5.34e-05, 1.166e-06, 1.426e-08, 0.006482, 0.0002194, 5.191e-06, 0.0115, 5.42e-11, 0.01426, 1.946e-06, 7.187e-06, 0.0, 0.0005112, 0.01154, 7.557e-05, 1.883e-08, 0.007287, 1.138e-06, 0.0, 0.005817, 0.01528, 9.589e-06, 1.009e-05, 0.0002412, 5.302e-06, 1.772e-11, 7.649e-08, 0.004713, 0.0001228, 0.007143, 9.42e-05, 0.0006295, 0.01797, 0.003974, 1.2e-07, 9.402e-05, 1.0, 0.9656, 0.9851, 0.9893, 0.9999, 1.0, 0.5617, 0.5297, 0.5076, 0.5004, 0.5001, 8.187e-06, 0.0008268, 3.141e-05, 3.242e-06, 0.0, 0.0, 1.873e-15, 0.000192, 2.107e-15, 0.0, 0.0, 0.0, 0.0, 5.312e-08, 0.0, 9.835e-09, 0.0, 0.0, 0.0, 0.0, 0.0, 0.0, 0.0, 0.0, 0.0, 0.0, 0.0, 0.0, 0.0, 0.0, 0.0, 0.0, 0.0, 0.0, 0.0, 0.0, 0.0, 0.0, 0.0, 0.0, 0.0, 0.0, 0.0, 0.0, 0.0, 1.454e-08, 0.000343, 0.0, 0.9996, 0.9934, 1.0, 0.9998, 1.0, 0.9969, 0.01014, 0.02681, 0.000113, 7.127e-07, 0.00412, 0.001084, 0.0, 4.874e-08, 0.005668, 0.00235, 3.663e-05, 4.051e-08, 4.57e-07, 4.57e-07, 1.283e-07]): _vg.add([_i], _w, 'REPLACE')
_vg = ob_cube_001.vertex_groups.new(name='right_arm')
for _i, _w in zip([0, 29, 30, 40, 46, 60, 61, 67, 68, 70, 71, 73, 74, 76, 77, 78, 79, 80, 81, 82, 83, 84, 85, 86, 87, 88, 89, 90, 91, 96, 98, 109, 114, 115, 120, 183, 189, 190, 191, 192, 193, 194, 195, 196, 197, 198, 199, 200, 201, 202, 203, 204, 205], [0.0, 0.0, 0.0, 0.009635, 0.0, 0.0, 0.0, 5.906e-06, 0.007628, 0.0001492, 0.0002921, 4.558e-06, 1.431e-06, 0.0008374, 0.003865, 0.001499, 1.509e-07, 1.0, 0.5, 0.5112, 0.5201, 0.5, 0.7569, 0.001569, 0.003798, 0.0, 0.0, 0.0001025, 5.822e-05, 0.0, 0.0, 0.0, 0.0001146, 0.03601, 0.001664, 0.0, 2.227e-05, 0.01025, 0.002816, 1.835e-06, 0.0003405, 0.09109, 1.0, 1.0, 1.0, 0.9931, 0.9957, 1.0, 1.0, 0.9996, 0.9856, 1.0, 0.9997]): _vg.add([_i], _w, 'REPLACE')
_vg = ob_cube_001.vertex_groups.new(name='right_hand')
for _i, _w in zip([46, 71, 73, 74, 76, 78, 79, 80, 86, 87, 88, 89, 90, 91, 92, 93, 94, 95, 96, 97, 98, 99, 100, 101, 102, 103, 104, 105, 106, 107, 108, 109, 110, 111, 197, 201, 202, 203, 204, 205], [0.0, 0.9977, 0.9997, 0.9978, 0.9982, 0.9986, 0.9967, 5.677e-07, 0.9998, 0.9996, 0.9767, 0.998, 0.9967, 0.9991, 0.9975, 0.9967, 0.994, 0.9968, 0.9993, 1.003, 0.9999, 0.997, 0.9996, 0.9996, 0.9994, 0.9994, 0.9976, 0.9978, 0.9974, 0.9974, 0.9986, 0.9989, 0.9979, 0.9982, 0.0, 0.004963, 8.632e-05, 8.588e-06, 0.0001063, 0.00237]): _vg.add([_i], _w, 'REPLACE')
_vg = ob_cube_001.vertex_groups.new(name='left_shoulder')
for _i, _w in zip([0, 1, 6, 8, 10, 33, 43, 45, 52, 53, 54, 56, 57, 62, 63, 64, 68, 70, 75, 77, 112, 113, 117, 119, 126, 128, 132, 169, 170, 171, 174, 175, 179, 180, 183, 184, 186, 187, 188], [0.0, 0.0, 0.0, 0.0, 0.0, 0.0, 0.0, 0.0, 0.0, 0.0, 0.0, 0.0, 0.0, 0.0, 0.0, 0.0, 0.0, 0.0, 0.0, 0.0, 0.0, 0.0, 0.0, 0.0, 0.0, 0.0, 0.0, 0.0, 0.0, 0.0, 0.0, 0.0, 0.0, 0.0, 0.0, 0.0, 0.0, 0.0, 0.0]): _vg.add([_i], _w, 'REPLACE')
_vg = ob_cube_001.vertex_groups.new(name='left_arm')
_vg = ob_cube_001.vertex_groups.new(name='left_hand')
_vg = ob_cube_001.vertex_groups.new(name='right_left')
for _i, _w in zip([0, 1, 2, 3, 4, 5, 6, 7, 8, 9, 10, 11, 12, 13, 14, 15, 19, 20, 21, 25, 35, 37, 40, 49, 50, 51, 54, 56, 57, 66, 67, 68, 69, 70, 71, 72, 73, 74, 75, 77, 79, 80, 81, 82, 83, 85, 86, 87, 88, 89, 90, 91, 112, 113, 114, 115, 116, 117, 118, 119, 120, 121, 122, 123, 124, 125, 126, 127, 128, 129, 130, 131, 132, 133, 136, 139, 166, 167, 168, 169, 170, 171, 172, 173, 174, 175, 176, 177, 179, 181, 182, 183, 184, 185, 186, 187, 188, 189, 190, 191, 192, 194, 195, 196, 197, 199, 200, 201, 205, 207, 211, 212, 213, 214], [0.4874, 4.311e-05, 1.477e-11, 1.384e-08, 2.176e-08, 7.619e-06, 0.0, 4.041e-05, 2.238e-06, 0.0001229, 0.0002616, 0.001832, 0.000403, 0.0, 0.0, 0.0, 0.0, 0.0, 0.0, 0.0, 0.0, 0.0, 0.0, 0.0, 0.0, 0.0, 0.0, 7.256e-05, 6.352e-05, 1.599e-05, 0.001474, 1.076e-05, 1.927e-05, 0.0009759, 0.0, 0.0001011, 0.0, 0.0, 0.0, 0.0, 0.0, 0.0, 0.0, 0.0, 0.0, 0.0, 0.0, 0.0, 0.0, 0.0, 0.0, 0.0, 0.0, 2.014e-05, 0.0, 2.118e-05, 0.0003819, 1.338e-06, 5.58e-09, 3.387e-08, 4.144e-07, 0.004724, 7.996e-05, 0.0, 0.4871, 0.5192, 0.5, 0.5348, 0.4187, 0.5932, 0.4112, 0.588, 0.5001, 0.4984, 0.0, 0.0, 0.9999, 1.0, 1.0, 0.9999, 0.9936, 0.996, 1.689e-06, 0.00315, 8.811e-05, 3.624e-05, 0.003339, 1.353e-05, 0.0, 0.0, 0.0, 0.9209, 1.0, 0.9999, 0.9967, 0.9992, 1.0, 0.0, 0.0, 0.0, 0.0, 0.0, 0.0, 0.0, 0.0, 0.0, 0.0, 0.0, 0.0, 0.0, 0.0, 0.0, 0.0, 0.0]): _vg.add([_i], _w, 'REPLACE')
_vg = ob_cube_001.vertex_groups.new(name='right_leg2')
for _i, _w in zip([0, 4, 12, 81, 82, 116, 118, 123, 124, 125, 127, 129, 130, 131, 132, 133, 134, 135, 136, 137, 138, 139, 140, 141, 145, 147, 148, 151, 166, 167, 168, 169, 170, 171, 172, 173, 174, 175, 176, 177, 178, 179, 180, 181, 182, 183, 187, 190, 192, 195, 196], [0.0, 0.0, 0.0, 0.0, 0.0, 0.0, 0.0, 0.7483, 0.0, 0.4996, 0.4997, 0.4999, 0.0, 0.5, 0.4999, 0.0, 0.0004813, 0.002714, 0.0, 0.0007788, 0.004359, 5.248e-05, 4.005e-06, 0.0, 0.0008729, 0.0, 0.0, 0.0, 2.254e-08, 0.006034, 0.0001853, 5.766e-06, 2.498e-06, 0.002784, 0.8583, 0.8473, 0.8121, 0.8339, 0.8538, 0.8553, 0.9974, 0.7169, 0.9695, 0.9475, 0.6904, 0.0, 0.0, 0.0, 0.0, 0.0, 0.0]): _vg.add([_i], _w, 'REPLACE')
_vg = ob_cube_001.vertex_groups.new(name='right_foot')
for _i, _w in zip([123, 127, 129, 131, 134, 135, 136, 137, 138, 139, 140, 141, 142, 143, 144, 145, 146, 147, 148, 149, 150, 151, 152, 153, 154, 155, 156, 157, 158, 159, 160, 161, 162, 163, 164, 165, 167, 168, 169, 170, 175, 177, 179, 180, 181, 182], [0.004487, 0.0, 0.0, 0.0, 1.0, 0.9957, 0.9988, 0.9831, 0.9679, 1.0, 0.9933, 0.9833, 0.9849, 0.9965, 0.9998, 0.9928, 1.0, 0.9977, 0.9974, 0.9993, 1.0, 1.005, 0.9998, 0.9985, 0.9997, 0.9997, 0.9995, 0.9996, 0.9995, 0.9996, 0.9995, 0.9995, 0.9999, 1.0, 0.9998, 0.9998, 0.0, 0.0, 0.0, 0.0, 0.0, 0.0, 8.824e-05, 0.0002595, 0.0001356, 0.0001822]): _vg.add([_i], _w, 'REPLACE')
_vg = ob_cube_001.vertex_groups.new(name='left_left')
_vg = ob_cube_001.vertex_groups.new(name='left_leg2')
_vg = ob_cube_001.vertex_groups.new(name='left_foot')
_m = ob_cube_001.modifiers.new('Mirror', 'MIRROR')
_m.use_clip = True
_m = ob_cube_001.modifiers.new('Armature', 'ARMATURE')
_m.object = ob_armature
ob_armature.location = (0.0, 0.0, 0.0)
ob_armature.show_in_front = True
ob_armature.lineart.crease_threshold = 0.0

# ---- collection membership
col_collection.objects.link(ob_cube_001)
col_collection.objects.link(ob_armature)

# ---- scene / render settings (as saved in the file)
scene.frame_start = 1; scene.frame_end = 250; scene.frame_set(0)
scene.render.engine = 'BLENDER_EEVEE_NEXT'
scene.cycles.use_denoising = False
scene.cycles.samples = 128
scene.cycles.sampling_pattern = 'TABULATED_SOBOL'
scene.cycles.use_adaptive_sampling = False
scene.cycles.use_light_tree = False
scene.view_settings.view_transform = 'Filmic'
bpy.context.view_layer.update()

# ---- added for rendering (the .blend has no active camera and no usable light): camera, sun
cam_auto = bpy.data.cameras.new('AutoCamera')
cam_auto.lens = 50.0
cam_auto.sensor_width = 36.0
cam_auto.clip_end = 1000.0
ob_auto_camera = bpy.data.objects.new('AutoCamera', cam_auto)
scene.collection.objects.link(ob_auto_camera)
ob_auto_camera.location = (2.96425, -3.35352, 2.70791)
ob_auto_camera.rotation_euler = (1.09748, -7.21219e-08, 0.694738)
scene.camera = ob_auto_camera
light_auto_sun = bpy.data.lights.new('AutoSun', 'SUN')
light_auto_sun.energy = 3.0
light_auto_sun.angle = 0.0523599
ob_auto_sun = bpy.data.objects.new('AutoSun', light_auto_sun)
scene.collection.objects.link(ob_auto_sun)
ob_auto_sun.rotation_euler = (0.872665, 0.174533, 0.523599)
bpy.context.view_layer.update()
